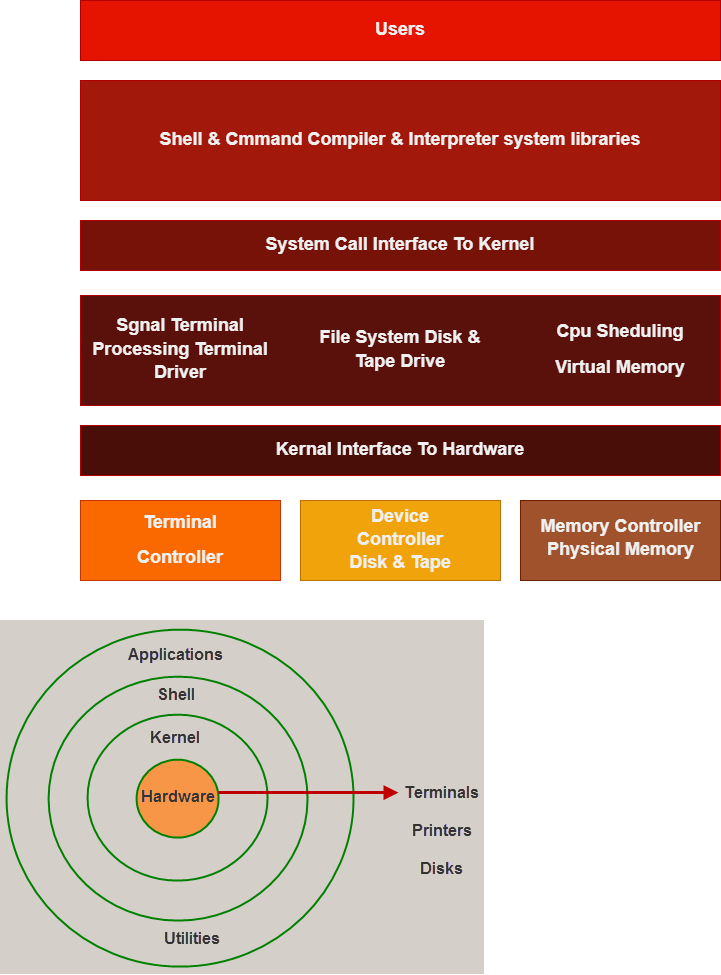

The diagram above was exported from draw.io. Its source (the exported page's mxGraphModel, read from the mxfile embedded in the PNG):
<mxGraphModel dx="1050" dy="629" grid="1" gridSize="10" guides="1" tooltips="1" connect="1" arrows="1" fold="1" page="1" pageScale="1" pageWidth="850" pageHeight="1100" math="0" shadow="0">
  <root>
    <mxCell id="0" />
    <mxCell id="1" parent="0" />
    <mxCell id="1XIK0tqTRZeCsnSvA3Mt-1" value="" style="rounded=0;whiteSpace=wrap;html=1;fillColor=#e51400;fontColor=#ffffff;strokeColor=#B20000;" parent="1" vertex="1">
      <mxGeometry x="120" y="100" width="640" height="60" as="geometry" />
    </mxCell>
    <mxCell id="1XIK0tqTRZeCsnSvA3Mt-3" value="" style="rounded=0;whiteSpace=wrap;html=1;fillColor=#a2180b;fontColor=#ffffff;strokeColor=#B20000;" parent="1" vertex="1">
      <mxGeometry x="120" y="180" width="640" height="120" as="geometry" />
    </mxCell>
    <mxCell id="1XIK0tqTRZeCsnSvA3Mt-4" value="" style="rounded=0;whiteSpace=wrap;html=1;fillColor=#771208;fontColor=#ffffff;strokeColor=#B20000;" parent="1" vertex="1">
      <mxGeometry x="120" y="320" width="640" height="50" as="geometry" />
    </mxCell>
    <mxCell id="1XIK0tqTRZeCsnSvA3Mt-5" value="" style="rounded=0;whiteSpace=wrap;html=1;fillColor=#5b110b;fontColor=#ffffff;strokeColor=#B20000;" parent="1" vertex="1">
      <mxGeometry x="120" y="395" width="640" height="110" as="geometry" />
    </mxCell>
    <mxCell id="1XIK0tqTRZeCsnSvA3Mt-6" value="" style="rounded=0;whiteSpace=wrap;html=1;fillColor=#490e08;fontColor=#ffffff;strokeColor=#B20000;" parent="1" vertex="1">
      <mxGeometry x="120" y="525" width="640" height="50" as="geometry" />
    </mxCell>
    <mxCell id="1XIK0tqTRZeCsnSvA3Mt-7" value="" style="rounded=0;whiteSpace=wrap;html=1;fillColor=#fa6800;fontColor=#000000;strokeColor=#C73500;" parent="1" vertex="1">
      <mxGeometry x="120" y="600" width="200" height="80" as="geometry" />
    </mxCell>
    <mxCell id="1XIK0tqTRZeCsnSvA3Mt-8" value="" style="rounded=0;whiteSpace=wrap;html=1;fillColor=#f0a30a;fontColor=#000000;strokeColor=#BD7000;" parent="1" vertex="1">
      <mxGeometry x="340" y="600" width="200" height="80" as="geometry" />
    </mxCell>
    <mxCell id="1XIK0tqTRZeCsnSvA3Mt-9" value="" style="rounded=0;whiteSpace=wrap;html=1;fillColor=#a0522d;fontColor=#ffffff;strokeColor=#6D1F00;" parent="1" vertex="1">
      <mxGeometry x="560" y="600" width="200" height="80" as="geometry" />
    </mxCell>
    <mxCell id="1XIK0tqTRZeCsnSvA3Mt-10" value="&lt;p style=&quot;line-height: 120%;&quot;&gt;&lt;font size=&quot;1&quot; style=&quot;&quot;&gt;&lt;b style=&quot;font-size: 18px;&quot;&gt;Users&lt;/b&gt;&lt;/font&gt;&lt;/p&gt;" style="text;html=1;align=center;verticalAlign=middle;whiteSpace=wrap;rounded=0;strokeWidth=5;" parent="1" vertex="1">
      <mxGeometry x="410" y="115" width="60" height="30" as="geometry" />
    </mxCell>
    <mxCell id="1XIK0tqTRZeCsnSvA3Mt-11" value="&lt;p style=&quot;line-height: 120%;&quot;&gt;&lt;font size=&quot;1&quot; style=&quot;&quot;&gt;&lt;b style=&quot;font-size: 18px;&quot;&gt;Shell &amp;amp; Cmmand Compiler &amp;amp; Interpreter system libraries&lt;/b&gt;&lt;/font&gt;&lt;/p&gt;" style="text;html=1;align=center;verticalAlign=middle;whiteSpace=wrap;rounded=0;strokeWidth=5;" parent="1" vertex="1">
      <mxGeometry x="195" y="225" width="490" height="30" as="geometry" />
    </mxCell>
    <mxCell id="1XIK0tqTRZeCsnSvA3Mt-12" value="&lt;p style=&quot;line-height: 173%;&quot;&gt;&lt;font size=&quot;1&quot; style=&quot;&quot;&gt;&lt;b style=&quot;font-size: 18px;&quot;&gt;Sgnal Terminal Processing Terminal Driver&lt;/b&gt;&lt;/font&gt;&lt;/p&gt;" style="text;html=1;align=center;verticalAlign=middle;whiteSpace=wrap;rounded=0;strokeWidth=5;" parent="1" vertex="1">
      <mxGeometry x="130" y="405" width="180" height="90" as="geometry" />
    </mxCell>
    <mxCell id="1XIK0tqTRZeCsnSvA3Mt-15" value="&lt;p style=&quot;line-height: 120%;&quot;&gt;&lt;font size=&quot;1&quot; style=&quot;&quot;&gt;&lt;b style=&quot;font-size: 18px;&quot;&gt;System Call Interface To Kernel&lt;/b&gt;&lt;/font&gt;&lt;/p&gt;" style="text;html=1;align=center;verticalAlign=middle;whiteSpace=wrap;rounded=0;strokeWidth=5;" parent="1" vertex="1">
      <mxGeometry x="300" y="330" width="280" height="30" as="geometry" />
    </mxCell>
    <mxCell id="1XIK0tqTRZeCsnSvA3Mt-17" value="&lt;p style=&quot;line-height: 120%;&quot;&gt;&lt;font size=&quot;1&quot; style=&quot;&quot;&gt;&lt;b style=&quot;font-size: 18px;&quot;&gt;Kernal Interface To Hardware&lt;/b&gt;&lt;/font&gt;&lt;/p&gt;" style="text;html=1;align=center;verticalAlign=middle;whiteSpace=wrap;rounded=0;strokeWidth=5;" parent="1" vertex="1">
      <mxGeometry x="300" y="535" width="280" height="30" as="geometry" />
    </mxCell>
    <mxCell id="1XIK0tqTRZeCsnSvA3Mt-21" value="&lt;p style=&quot;line-height: 173%;&quot;&gt;&lt;font size=&quot;1&quot; style=&quot;&quot;&gt;&lt;b style=&quot;font-size: 18px;&quot;&gt;File System Disk &amp;amp; Tape Drive&lt;/b&gt;&lt;/font&gt;&lt;/p&gt;" style="text;html=1;align=center;verticalAlign=middle;whiteSpace=wrap;rounded=0;strokeWidth=5;" parent="1" vertex="1">
      <mxGeometry x="350" y="405" width="180" height="90" as="geometry" />
    </mxCell>
    <mxCell id="1XIK0tqTRZeCsnSvA3Mt-22" value="&lt;p style=&quot;line-height: 173%;&quot;&gt;&lt;font size=&quot;1&quot; style=&quot;&quot;&gt;&lt;b style=&quot;font-size: 18px;&quot;&gt;Cpu Sheduling&lt;/b&gt;&lt;/font&gt;&lt;/p&gt;&lt;p style=&quot;line-height: 173%;&quot;&gt;&lt;font size=&quot;1&quot; style=&quot;&quot;&gt;&lt;b style=&quot;font-size: 18px;&quot;&gt;Virtual Memory&lt;/b&gt;&lt;/font&gt;&lt;/p&gt;" style="text;html=1;align=center;verticalAlign=middle;whiteSpace=wrap;rounded=0;strokeWidth=5;" parent="1" vertex="1">
      <mxGeometry x="570" y="405" width="180" height="90" as="geometry" />
    </mxCell>
    <mxCell id="1XIK0tqTRZeCsnSvA3Mt-23" value="" style="shape=image;verticalLabelPosition=bottom;labelBackgroundColor=default;verticalAlign=top;aspect=fixed;imageAspect=0;image=https://cdn.hashnode.com/res/hashnode/image/upload/v1679590025812/3a7ae0b9-f7d4-4bba-b0a2-31dc47472668.png;" parent="1" vertex="1">
      <mxGeometry x="40" y="720" width="484" height="354" as="geometry" />
    </mxCell>
    <mxCell id="1XIK0tqTRZeCsnSvA3Mt-24" value="&lt;p style=&quot;line-height: 173%;&quot;&gt;&lt;span style=&quot;font-size: 18px;&quot;&gt;&lt;b&gt;Terminal&lt;/b&gt;&lt;/span&gt;&lt;/p&gt;&lt;p style=&quot;line-height: 173%;&quot;&gt;&lt;span style=&quot;font-size: 18px;&quot;&gt;&lt;b&gt;Controller&lt;/b&gt;&lt;/span&gt;&lt;/p&gt;" style="text;html=1;align=center;verticalAlign=middle;whiteSpace=wrap;rounded=0;strokeWidth=5;" parent="1" vertex="1">
      <mxGeometry x="155" y="615" width="130" height="50" as="geometry" />
    </mxCell>
    <mxCell id="1XIK0tqTRZeCsnSvA3Mt-25" value="&lt;p style=&quot;line-height: 173%;&quot;&gt;&lt;span style=&quot;font-size: 18px;&quot;&gt;&lt;b&gt;Device Controller Disk &amp;amp; Tape&lt;/b&gt;&lt;/span&gt;&lt;/p&gt;" style="text;html=1;align=center;verticalAlign=middle;whiteSpace=wrap;rounded=0;strokeWidth=5;" parent="1" vertex="1">
      <mxGeometry x="375" y="615" width="130" height="50" as="geometry" />
    </mxCell>
    <mxCell id="1XIK0tqTRZeCsnSvA3Mt-26" value="&lt;p style=&quot;line-height: 173%;&quot;&gt;&lt;span style=&quot;font-size: 18px;&quot;&gt;&lt;b&gt;Memory Controller Physical Memory&lt;/b&gt;&lt;/span&gt;&lt;/p&gt;" style="text;html=1;align=center;verticalAlign=middle;whiteSpace=wrap;rounded=0;strokeWidth=5;" parent="1" vertex="1">
      <mxGeometry x="577.5" y="595" width="165" height="85" as="geometry" />
    </mxCell>
  </root>
</mxGraphModel>